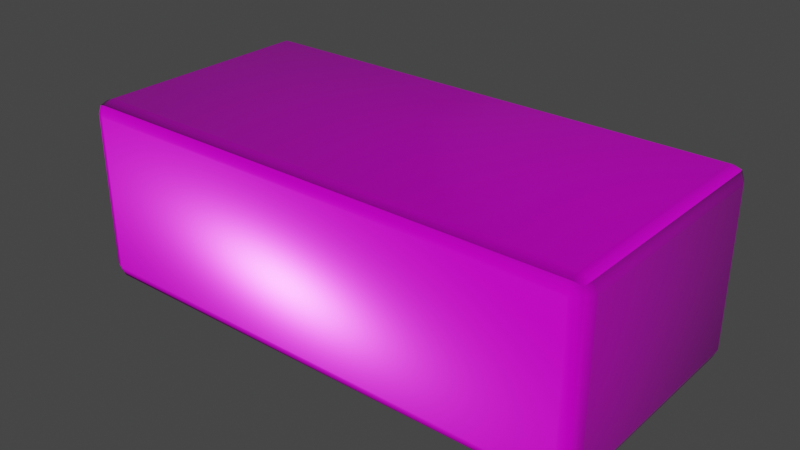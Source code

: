 # Source: White_Brick.blend  (saved by Blender 3.1.7; exported with 4.5.12 LTS)
import bpy
from mathutils import Matrix  # noqa: F401  (used for matrix-valued properties, if any)

bpy.ops.wm.read_factory_settings(use_empty=True)
scene = bpy.context.scene
scene.name = 'Scene'

# ---- collections
col_collection = bpy.data.collections.new('Collection'); scene.collection.children.link(col_collection)

# ---- images (referenced by path relative to the original .blend; pixels are not part of the script)
import os
ASSET_DIR = os.environ.get("B2B_ASSET_DIR", "")  # directory of the original .blend (textures are referenced by path, not embedded)
HERE = os.path.dirname(os.path.abspath(__file__))  # packed textures are extracted next to this script under _unpacked/

def load_image(name, relpath, width, height, colorspace="sRGB"):
    """Load a texture the original file referenced (path relative to the .blend, or extracted next to this script)."""
    p = next((c for c in (os.path.join(HERE, relpath), os.path.join(ASSET_DIR, relpath)) if relpath and os.path.exists(c)), "")
    if p:
        img = bpy.data.images.load(p, check_existing=True)
        img.name = name
    else:  # same state as the original file: an image datablock whose file is absent (Cycles renders it pink)
        img = bpy.data.images.new(name, width, height)
        img.source = "FILE"
        img.filepath = "//" + (relpath or name)
    img.colorspace_settings.name = colorspace
    return img
img_white_brick_ao_png_001 = load_image('White_Brick_AO.png.001', 'Textures/White_Brick_AO.png', 1024, 1024, 'sRGB')
img_white_brick_normal_png_001 = load_image('White_Brick_Normal.png.001', 'Textures/White_Brick_Normal.png', 1024, 1024, 'sRGB')
img_white_brick_base_color_png = load_image('White_Brick_Base_Color.png', 'Textures/White_Brick_Base_Color.png', 1024, 1024, 'sRGB')
img_white_brick_metallic_png = load_image('White_Brick_Metallic.png', 'Textures/White_Brick_Metallic.png', 1024, 1024, 'sRGB')
img_white_brick_roughness_png_001 = load_image('White_Brick_Roughness.png.001', 'Textures/White_Brick_Roughness.png', 1024, 1024, 'sRGB')

# ---- materials (node trees are filled in below, after node groups)
mat_mymaterial = bpy.data.materials.new('MyMaterial')

# ---- material node trees
mat_mymaterial.use_nodes = True; mat_mymaterial.node_tree.nodes.clear()
_N = mat_mymaterial.node_tree.nodes; _L = mat_mymaterial.node_tree.links
n0 = _N.new('ShaderNodeBsdfPrincipled'); n0.name = 'Principled BSDF'; n0.location = (109, 300)
n0.distribution = 'GGX'
n0.subsurface_method = 'RANDOM_WALK_SKIN'
n0.inputs[3].default_value = 1.45
n0.inputs[27].default_value = (0.0, 0.0, 0.0, 1.0)
n0.inputs[28].default_value = 1.0
n1 = _N.new('ShaderNodeOutputMaterial'); n1.name = 'Material Output'; n1.location = (399, 300)
n2 = _N.new('ShaderNodeTexImage'); n2.name = 'Image Texture'; n2.location = (-563, 351)
n2.image = img_white_brick_ao_png_001
n3 = _N.new('ShaderNodeTexImage'); n3.name = 'Image Texture.004'; n3.location = (-441, -316)
n3.image = img_white_brick_normal_png_001
n4 = _N.new('ShaderNodeNormalMap'); n4.name = 'Normal Map'; n4.location = (-121, -283)
n4.uv_map = 'UVMap'
n5 = _N.new('ShaderNodeMix'); n5.name = 'Mix'; n5.location = (-135, 297)
n5.data_type = 'RGBA'
n5.blend_type = 'MULTIPLY'
n6 = _N.new('ShaderNodeTexImage'); n6.name = 'Image Texture.001'; n6.location = (-883, 314)
n6.image = img_white_brick_base_color_png
n7 = _N.new('ShaderNodeTexImage'); n7.name = 'Image Texture.002'; n7.location = (-743, 9)
n7.image = img_white_brick_metallic_png
n8 = _N.new('ShaderNodeTexImage'); n8.name = 'Image Texture.003'; n8.location = (-780, -281)
n8.image = img_white_brick_roughness_png_001
_L.new(n0.outputs[0], n1.inputs[0])
_L.new(n4.outputs[0], n0.inputs[5])
_L.new(n3.outputs[0], n4.inputs[1])
_L.new(n8.outputs[0], n0.inputs[2])
_L.new(n7.outputs[0], n0.inputs[1])
_L.new(n5.outputs[2], n0.inputs[0])
_L.new(n2.outputs[0], n5.inputs[6])
_L.new(n6.outputs[0], n5.inputs[7])
n1.is_active_output = True

# ---- world
world_world = bpy.data.worlds.new('World'); scene.world = world_world
world_world.use_nodes = True; world_world.node_tree.nodes.clear()
_N = world_world.node_tree.nodes; _L = world_world.node_tree.links
n0 = _N.new('ShaderNodeOutputWorld'); n0.name = 'World Output'; n0.location = (300, 300)
n1 = _N.new('ShaderNodeBackground'); n1.name = 'Background'; n1.location = (10, 300)
n1.inputs[0].default_value = (0.05088, 0.05088, 0.05088, 1.0)
_L.new(n1.outputs[0], n0.inputs[0])
n0.is_active_output = True
world_world.color = (0.05088, 0.05088, 0.05088)
world_world.use_sun_shadow = False
world_world.sun_shadow_jitter_overblur = 0.0

# ---- meshes
me_cube = bpy.data.meshes.new('Cube')
me_cube.from_pydata([(0.1182, 0.06, 0.03718), (0.1182, 0.05318, 0.044), (0.125, 0.05318, 0.03718), (0.1182, 0.058, 0.042), (0.1221, 0.05712, 0.04112), (0.123, 0.05318, 0.042), (0.123, 0.058, 0.03718), (0.1182, 0.05318, -0.044), (0.1182, 0.06, -0.03718), (0.125, 0.05318, -0.03718), (0.1182, 0.058, -0.042), (0.1221, 0.05712, -0.04112), (0.123, 0.058, -0.03718), (0.123, 0.05318, -0.042), (0.125, -0.05318, 0.03718), (0.1182, -0.05318, 0.044), (0.1182, -0.06, 0.03718), (0.123, -0.05318, 0.042), (0.1221, -0.05712, 0.04112), (0.1182, -0.058, 0.042), (0.123, -0.058, 0.03718), (0.125, -0.05318, -0.03718), (0.1182, -0.06, -0.03718), (0.1182, -0.05318, -0.044), (0.123, -0.058, -0.03718), (0.1221, -0.05712, -0.04112), (0.1182, -0.058, -0.042), (0.123, -0.05318, -0.042), (-0.1182, 0.06, 0.03718), (-0.125, 0.05318, 0.03718), (-0.1182, 0.05318, 0.044), (-0.123, 0.058, 0.03718), (-0.1221, 0.05712, 0.04112), (-0.123, 0.05318, 0.042), (-0.1182, 0.058, 0.042), (-0.125, 0.05318, -0.03718), (-0.1182, 0.06, -0.03718), (-0.1182, 0.05318, -0.044), (-0.123, 0.058, -0.03718), (-0.1221, 0.05712, -0.04112), (-0.1182, 0.058, -0.042), (-0.123, 0.05318, -0.042), (-0.125, -0.05318, 0.03718), (-0.1182, -0.06, 0.03718), (-0.1182, -0.05318, 0.044), (-0.123, -0.058, 0.03718), (-0.1221, -0.05712, 0.04112), (-0.1182, -0.058, 0.042), (-0.123, -0.05318, 0.042), (-0.1182, -0.05318, -0.044), (-0.1182, -0.06, -0.03718), (-0.125, -0.05318, -0.03718), (-0.1182, -0.058, -0.042), (-0.1221, -0.05712, -0.04112), (-0.123, -0.058, -0.03718), (-0.123, -0.05318, -0.042)], [], [(37, 7, 23, 49), (51, 42, 29, 35), (22, 16, 43, 50), (1, 30, 44, 15), (9, 2, 14, 21), (0, 3, 4, 6), (1, 5, 4, 3), (2, 6, 4, 5), (7, 10, 11, 13), (8, 12, 11, 10), (9, 13, 11, 12), (14, 17, 18, 20), (15, 19, 18, 17), (16, 20, 18, 19), (21, 24, 25, 27), (22, 26, 25, 24), (23, 27, 25, 26), (28, 31, 32, 34), (29, 33, 32, 31), (30, 34, 32, 33), (35, 38, 39, 41), (36, 40, 39, 38), (37, 41, 39, 40), (42, 45, 46, 48), (43, 47, 46, 45), (44, 48, 46, 47), (49, 52, 53, 55), (50, 54, 53, 52), (51, 55, 53, 54), (37, 49, 55, 41), (41, 55, 51, 35), (7, 37, 40, 10), (10, 40, 36, 8), (2, 9, 12, 6), (6, 12, 8, 0), (50, 43, 45, 54), (54, 45, 42, 51), (16, 22, 24, 20), (20, 24, 21, 14), (28, 36, 38, 31), (31, 38, 35, 29), (15, 44, 47, 19), (19, 47, 43, 16), (1, 15, 17, 5), (5, 17, 14, 2), (49, 23, 26, 52), (52, 26, 22, 50), (44, 30, 33, 48), (48, 33, 29, 42), (30, 1, 3, 34), (34, 3, 0, 28), (23, 7, 13, 27), (27, 13, 9, 21), (36, 28, 0, 8)])
me_cube.polygons.foreach_set('use_smooth', [True] * 54)
_uv = me_cube.uv_layers.new(name='UVMap')
_uv.uv.foreach_set('vector', [0.3055, 0.5805, 0.3055, 0.01736, 0.5589, 0.01736, 0.5589, 0.5805, 0.2292, 0.6159, 0.4064, 0.6159, 0.4064, 0.865, 0.2292, 0.865, 0.5936, 0.01736, 0.7708, 0.01736, 0.7708, 0.5805, 0.5936, 0.5805, 0.01736, 0.5805, 0.01736, 0.01736, 0.2708, 0.01736, 0.2708, 0.5805, 0.01736, 0.6159, 0.1945, 0.6159, 0.1945, 0.865, 0.01736, 0.865, 0.9826, 0.5805, 0.9941, 0.5805, 0.992, 0.5899, 0.9826, 0.592, 0.01736, 0.5805, 0.01736, 0.592, 0.007978, 0.5899, 0.005869, 0.5805, 0.1945, 0.6159, 0.1945, 0.6037, 0.2039, 0.6054, 0.206, 0.615, 0.3055, 0.01736, 0.294, 0.01736, 0.2961, 0.007978, 0.3055, 0.005869, 0.8055, 0.5805, 0.8055, 0.592, 0.7961, 0.5899, 0.794, 0.5805, 0.01736, 0.6159, 0.005869, 0.615, 0.007978, 0.6054, 0.01736, 0.6037, 0.1945, 0.865, 0.206, 0.8641, 0.2039, 0.873, 0.1945, 0.8754, 0.2708, 0.5805, 0.2823, 0.5805, 0.2801, 0.5899, 0.2708, 0.592, 0.7708, 0.01736, 0.7708, 0.005869, 0.7801, 0.007978, 0.7823, 0.01736, 0.01736, 0.865, 0.01736, 0.8754, 0.007978, 0.873, 0.005869, 0.8641, 0.5936, 0.01736, 0.5821, 0.01736, 0.5842, 0.007978, 0.5936, 0.005869, 0.5589, 0.01736, 0.5589, 0.005869, 0.5683, 0.007978, 0.5704, 0.01736, 0.9826, 0.01736, 0.9826, 0.005869, 0.992, 0.007978, 0.9941, 0.01736, 0.4064, 0.865, 0.4179, 0.8641, 0.4158, 0.873, 0.4064, 0.8754, 0.01736, 0.01736, 0.005869, 0.01736, 0.007979, 0.007978, 0.01736, 0.005869, 0.2292, 0.865, 0.2292, 0.8754, 0.2199, 0.873, 0.2177, 0.8641, 0.8055, 0.01736, 0.794, 0.01736, 0.7961, 0.007978, 0.8055, 0.005869, 0.3055, 0.5805, 0.3055, 0.592, 0.2961, 0.5899, 0.294, 0.5805, 0.4064, 0.6159, 0.4064, 0.6037, 0.4158, 0.6054, 0.4179, 0.615, 0.7708, 0.5805, 0.7823, 0.5805, 0.7801, 0.5899, 0.7708, 0.592, 0.2708, 0.01736, 0.2708, 0.005869, 0.2801, 0.007978, 0.2823, 0.01736, 0.5589, 0.5805, 0.5704, 0.5805, 0.5683, 0.5899, 0.5589, 0.592, 0.5936, 0.5805, 0.5936, 0.592, 0.5842, 0.5899, 0.5821, 0.5805, 0.2292, 0.6159, 0.2177, 0.615, 0.2199, 0.6054, 0.2292, 0.6037, 0.3055, 0.5805, 0.5589, 0.5805, 0.5589, 0.592, 0.3055, 0.592, 0.2177, 0.8641, 0.2177, 0.615, 0.2292, 0.6159, 0.2292, 0.865, 0.3055, 0.01736, 0.3055, 0.5805, 0.294, 0.5805, 0.294, 0.01736, 0.794, 0.5805, 0.794, 0.01736, 0.8055, 0.01736, 0.8055, 0.5805, 0.1945, 0.6159, 0.01736, 0.6159, 0.01736, 0.6037, 0.1945, 0.6037, 0.9826, 0.592, 0.8055, 0.592, 0.8055, 0.5805, 0.9826, 0.5805, 0.5936, 0.5805, 0.7708, 0.5805, 0.7708, 0.592, 0.5936, 0.592, 0.2292, 0.6037, 0.4064, 0.6037, 0.4064, 0.6159, 0.2292, 0.6159, 0.7708, 0.01736, 0.5936, 0.01736, 0.5936, 0.005869, 0.7708, 0.005869, 0.1945, 0.8754, 0.01736, 0.8754, 0.01736, 0.865, 0.1945, 0.865, 0.9826, 0.01736, 0.8055, 0.01736, 0.8055, 0.005869, 0.9826, 0.005869, 0.4064, 0.8754, 0.2292, 0.8754, 0.2292, 0.865, 0.4064, 0.865, 0.2708, 0.5805, 0.2708, 0.01736, 0.2823, 0.01736, 0.2823, 0.5805, 0.7823, 0.01736, 0.7823, 0.5805, 0.7708, 0.5805, 0.7708, 0.01736, 0.01736, 0.5805, 0.2708, 0.5805, 0.2708, 0.592, 0.01736, 0.592, 0.206, 0.615, 0.206, 0.8641, 0.1945, 0.865, 0.1945, 0.6159, 0.5589, 0.5805, 0.5589, 0.01736, 0.5704, 0.01736, 0.5704, 0.5805, 0.5821, 0.5805, 0.5821, 0.01736, 0.5936, 0.01736, 0.5936, 0.5805, 0.2708, 0.01736, 0.01736, 0.01736, 0.01736, 0.005869, 0.2708, 0.005869, 0.4179, 0.615, 0.4179, 0.8641, 0.4064, 0.865, 0.4064, 0.6159, 0.01736, 0.01736, 0.01736, 0.5805, 0.005869, 0.5805, 0.005869, 0.01736, 0.9941, 0.01736, 0.9941, 0.5805, 0.9826, 0.5805, 0.9826, 0.01736, 0.5589, 0.01736, 0.3055, 0.01736, 0.3055, 0.005869, 0.5589, 0.005869, 0.005869, 0.8641, 0.005869, 0.615, 0.01736, 0.6159, 0.01736, 0.865, 0.8055, 0.01736, 0.9826, 0.01736, 0.9826, 0.5805, 0.8055, 0.5805])
me_cube.materials.append(mat_mymaterial)
me_cube.use_remesh_preserve_volume = False
me_cube.use_remesh_preserve_attributes = False
me_cube.use_mirror_vertex_groups = False
me_cube.update()

# ---- objects
ob_white_break = bpy.data.objects.new('White_Break', me_cube)

# ---- transforms, parenting, visibility, modifiers, constraints
ob_white_break.location = (0.0, 0.0, 0.044)
ob_white_break.lock_rotations_4d = False
ob_white_break.empty_display_type = 'ARROWS'
ob_white_break.lineart.crease_threshold = 0.0

# ---- collection membership
col_collection.objects.link(ob_white_break)

# ---- scene / render settings (as saved in the file)
scene.frame_start = 1; scene.frame_end = 250; scene.frame_set(1)
scene.render.engine = 'CYCLES'
scene.cycles.sampling_pattern = 'TABULATED_SOBOL'
scene.cycles.use_light_tree = False
scene.cycles.bake_type = 'EMIT'
scene.view_settings.view_transform = 'Filmic'
bpy.context.view_layer.update()

# ---- added for rendering (the .blend has no active camera and no usable light): camera, sun
cam_auto = bpy.data.cameras.new('AutoCamera')
cam_auto.lens = 50.0
cam_auto.sensor_width = 36.0
cam_auto.clip_end = 1000.0
ob_auto_camera = bpy.data.objects.new('AutoCamera', cam_auto)
scene.collection.objects.link(ob_auto_camera)
ob_auto_camera.location = (0.269182, -0.323018, 0.259348)
ob_auto_camera.rotation_euler = (1.09748, -7.21219e-08, 0.694738)
scene.camera = ob_auto_camera
light_auto_sun = bpy.data.lights.new('AutoSun', 'SUN')
light_auto_sun.energy = 3.0
light_auto_sun.angle = 0.0523599
ob_auto_sun = bpy.data.objects.new('AutoSun', light_auto_sun)
scene.collection.objects.link(ob_auto_sun)
ob_auto_sun.rotation_euler = (0.872665, 0.174533, 0.523599)
bpy.context.view_layer.update()
